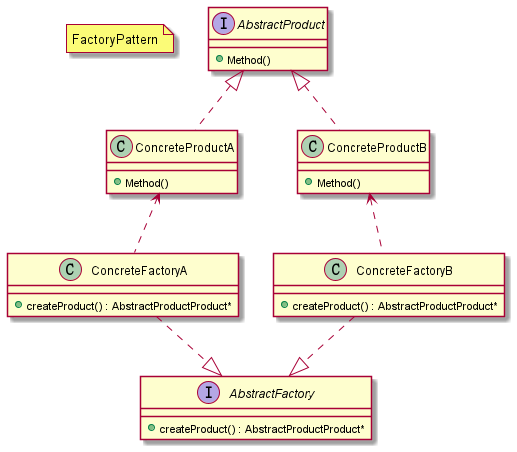

The diagram above was rendered by PlantUML. Its source (embedded in the PNG):
@startuml FactoryPattern

note "FactoryPattern" as N1

interface AbstractFactory
{ 
  +createProduct() : AbstractProductProduct* 
}

class ConcreteFactoryA
{
  +createProduct() : AbstractProductProduct*
}

class ConcreteFactoryB
{
  +createProduct() : AbstractProductProduct*
}

interface AbstractProduct
{
  +Method()
}

class ConcreteProductA
{
  +Method()
}

class ConcreteProductB
{
  +Method()
}

AbstractProduct <|.. ConcreteProductA
AbstractProduct <|.. ConcreteProductB
ConcreteFactoryA ..|> AbstractFactory
ConcreteFactoryB ..|> AbstractFactory
ConcreteProductA <.. ConcreteFactoryA
ConcreteProductB <.. ConcreteFactoryB
' class Client
' Client ..> AbstractFactory  
' AbstractProduct <.. Client
@enduml